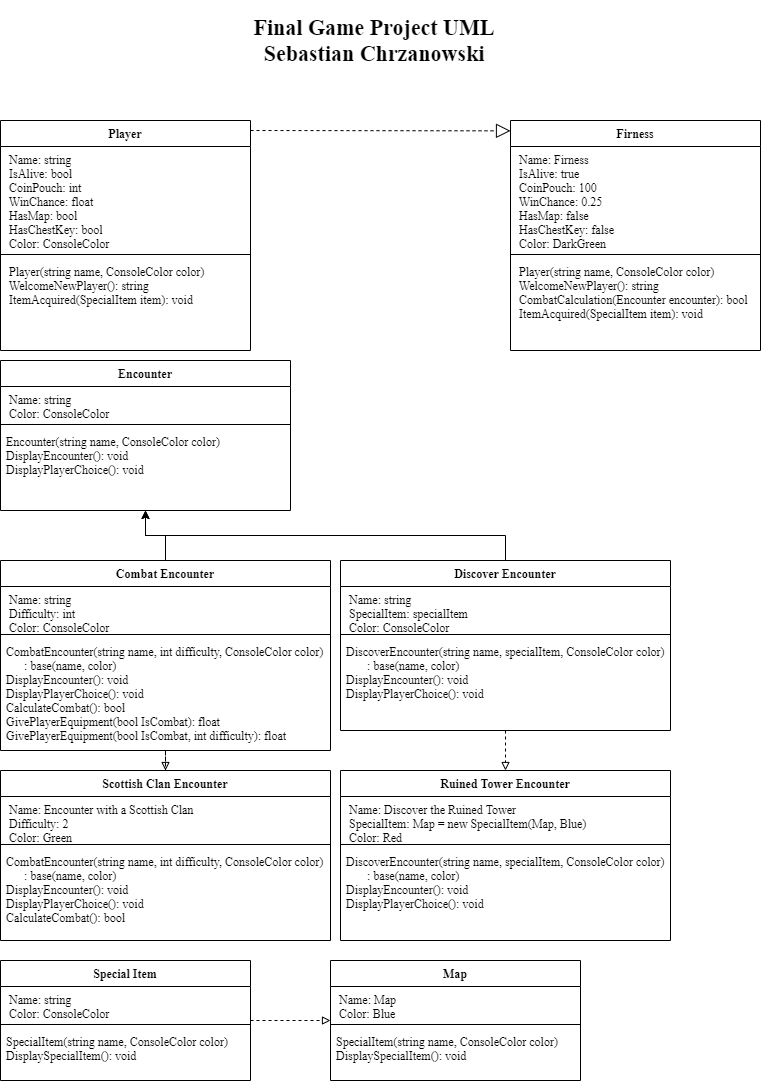

The diagram above was exported from draw.io. Its source (the exported page's mxGraphModel, read from the mxfile embedded in the PNG):
<mxGraphModel dx="984" dy="617" grid="1" gridSize="10" guides="1" tooltips="1" connect="1" arrows="1" fold="1" page="1" pageScale="1" pageWidth="827" pageHeight="1169" math="0" shadow="0">
  <root>
    <mxCell id="0" />
    <mxCell id="1" parent="0" />
    <mxCell id="AFOsU5jIjBHi3K2omZQ4-5" value="Player" style="swimlane;fontStyle=1;align=center;verticalAlign=top;childLayout=stackLayout;horizontal=1;startSize=26;horizontalStack=0;resizeParent=1;resizeParentMax=0;resizeLast=0;collapsible=1;marginBottom=0;fontFamily=Times New Roman;" vertex="1" parent="1">
      <mxGeometry x="40" y="160" width="250" height="230" as="geometry">
        <mxRectangle x="40" y="40" width="100" height="26" as="alternateBounds" />
      </mxGeometry>
    </mxCell>
    <mxCell id="AFOsU5jIjBHi3K2omZQ4-6" value=" Name: string&#10; IsAlive: bool&#10; CoinPouch: int&#10; WinChance: float&#10; HasMap: bool&#10; HasChestKey: bool&#10; Color: ConsoleColor&#10;   " style="text;strokeColor=none;fillColor=none;align=left;verticalAlign=top;spacingLeft=4;spacingRight=4;overflow=hidden;rotatable=0;points=[[0,0.5],[1,0.5]];portConstraint=eastwest;fontFamily=Times New Roman;" vertex="1" parent="AFOsU5jIjBHi3K2omZQ4-5">
      <mxGeometry y="26" width="250" height="104" as="geometry" />
    </mxCell>
    <mxCell id="AFOsU5jIjBHi3K2omZQ4-7" value="" style="line;strokeWidth=1;fillColor=none;align=left;verticalAlign=middle;spacingTop=-1;spacingLeft=3;spacingRight=3;rotatable=0;labelPosition=right;points=[];portConstraint=eastwest;fontFamily=Times New Roman;" vertex="1" parent="AFOsU5jIjBHi3K2omZQ4-5">
      <mxGeometry y="130" width="250" height="8" as="geometry" />
    </mxCell>
    <mxCell id="AFOsU5jIjBHi3K2omZQ4-8" value=" Player(string name, ConsoleColor color)&#10; WelcomeNewPlayer(): string &#10; ItemAcquired(SpecialItem item): void&#10; " style="text;strokeColor=none;fillColor=none;align=left;verticalAlign=top;spacingLeft=4;spacingRight=4;overflow=hidden;rotatable=0;points=[[0,0.5],[1,0.5]];portConstraint=eastwest;fontFamily=Times New Roman;" vertex="1" parent="AFOsU5jIjBHi3K2omZQ4-5">
      <mxGeometry y="138" width="250" height="92" as="geometry" />
    </mxCell>
    <mxCell id="AFOsU5jIjBHi3K2omZQ4-10" value="Final Game Project UML&lt;br style=&quot;font-size: 22px;&quot;&gt;Sebastian Chrzanowski" style="text;html=1;strokeColor=none;fillColor=none;align=center;verticalAlign=middle;whiteSpace=wrap;rounded=0;fontSize=22;fontStyle=1;fontFamily=Times New Roman;" vertex="1" parent="1">
      <mxGeometry x="194" y="40" width="440" height="80" as="geometry" />
    </mxCell>
    <mxCell id="AFOsU5jIjBHi3K2omZQ4-12" value="Firness" style="swimlane;fontStyle=1;align=center;verticalAlign=top;childLayout=stackLayout;horizontal=1;startSize=26;horizontalStack=0;resizeParent=1;resizeParentMax=0;resizeLast=0;collapsible=1;marginBottom=0;fontFamily=Times New Roman;" vertex="1" parent="1">
      <mxGeometry x="550" y="160" width="250" height="230" as="geometry">
        <mxRectangle x="40" y="40" width="100" height="26" as="alternateBounds" />
      </mxGeometry>
    </mxCell>
    <mxCell id="AFOsU5jIjBHi3K2omZQ4-13" value=" Name: Firness&#10; IsAlive: true&#10; CoinPouch: 100&#10; WinChance: 0.25&#10; HasMap: false&#10; HasChestKey: false&#10; Color: DarkGreen&#10;   " style="text;strokeColor=none;fillColor=none;align=left;verticalAlign=top;spacingLeft=4;spacingRight=4;overflow=hidden;rotatable=0;points=[[0,0.5],[1,0.5]];portConstraint=eastwest;fontFamily=Times New Roman;" vertex="1" parent="AFOsU5jIjBHi3K2omZQ4-12">
      <mxGeometry y="26" width="250" height="104" as="geometry" />
    </mxCell>
    <mxCell id="AFOsU5jIjBHi3K2omZQ4-14" value="" style="line;strokeWidth=1;fillColor=none;align=left;verticalAlign=middle;spacingTop=-1;spacingLeft=3;spacingRight=3;rotatable=0;labelPosition=right;points=[];portConstraint=eastwest;fontFamily=Times New Roman;" vertex="1" parent="AFOsU5jIjBHi3K2omZQ4-12">
      <mxGeometry y="130" width="250" height="8" as="geometry" />
    </mxCell>
    <mxCell id="AFOsU5jIjBHi3K2omZQ4-15" value=" Player(string name, ConsoleColor color)&#10; WelcomeNewPlayer(): string &#10; CombatCalculation(Encounter encounter): bool&#10; ItemAcquired(SpecialItem item): void&#10; " style="text;strokeColor=none;fillColor=none;align=left;verticalAlign=top;spacingLeft=4;spacingRight=4;overflow=hidden;rotatable=0;points=[[0,0.5],[1,0.5]];portConstraint=eastwest;fontFamily=Times New Roman;" vertex="1" parent="AFOsU5jIjBHi3K2omZQ4-12">
      <mxGeometry y="138" width="250" height="92" as="geometry" />
    </mxCell>
    <mxCell id="AFOsU5jIjBHi3K2omZQ4-20" value="Encounter" style="swimlane;fontStyle=1;align=center;verticalAlign=top;childLayout=stackLayout;horizontal=1;startSize=26;horizontalStack=0;resizeParent=1;resizeParentMax=0;resizeLast=0;collapsible=1;marginBottom=0;fontFamily=Times New Roman;" vertex="1" parent="1">
      <mxGeometry x="40" y="400" width="290" height="150" as="geometry">
        <mxRectangle x="40" y="40" width="100" height="26" as="alternateBounds" />
      </mxGeometry>
    </mxCell>
    <mxCell id="AFOsU5jIjBHi3K2omZQ4-21" value=" Name: string&#10; Color: ConsoleColor&#10;   " style="text;strokeColor=none;fillColor=none;align=left;verticalAlign=top;spacingLeft=4;spacingRight=4;overflow=hidden;rotatable=0;points=[[0,0.5],[1,0.5]];portConstraint=eastwest;fontFamily=Times New Roman;" vertex="1" parent="AFOsU5jIjBHi3K2omZQ4-20">
      <mxGeometry y="26" width="290" height="34" as="geometry" />
    </mxCell>
    <mxCell id="AFOsU5jIjBHi3K2omZQ4-22" value="" style="line;strokeWidth=1;fillColor=none;align=left;verticalAlign=middle;spacingTop=-1;spacingLeft=3;spacingRight=3;rotatable=0;labelPosition=right;points=[];portConstraint=eastwest;fontFamily=Times New Roman;" vertex="1" parent="AFOsU5jIjBHi3K2omZQ4-20">
      <mxGeometry y="60" width="290" height="8" as="geometry" />
    </mxCell>
    <mxCell id="AFOsU5jIjBHi3K2omZQ4-23" value="Encounter(string name, ConsoleColor color)&#10;DisplayEncounter(): void&#10;DisplayPlayerChoice(): void" style="text;strokeColor=none;fillColor=none;align=left;verticalAlign=top;spacingLeft=4;spacingRight=4;overflow=hidden;rotatable=0;points=[[0,0.5],[1,0.5]];portConstraint=eastwest;fontFamily=Times New Roman;" vertex="1" parent="AFOsU5jIjBHi3K2omZQ4-20">
      <mxGeometry y="68" width="290" height="82" as="geometry" />
    </mxCell>
    <mxCell id="AFOsU5jIjBHi3K2omZQ4-77" style="edgeStyle=orthogonalEdgeStyle;rounded=0;orthogonalLoop=1;jettySize=auto;html=1;exitX=0.5;exitY=0;exitDx=0;exitDy=0;fontFamily=Times New Roman;fontSize=22;" edge="1" parent="1" source="AFOsU5jIjBHi3K2omZQ4-67" target="AFOsU5jIjBHi3K2omZQ4-20">
      <mxGeometry relative="1" as="geometry" />
    </mxCell>
    <mxCell id="AFOsU5jIjBHi3K2omZQ4-97" value="" style="edgeStyle=orthogonalEdgeStyle;rounded=0;orthogonalLoop=1;jettySize=auto;html=1;dashed=1;endArrow=block;endFill=0;fontFamily=Times New Roman;fontSize=22;entryX=0.5;entryY=0;entryDx=0;entryDy=0;" edge="1" parent="1" source="AFOsU5jIjBHi3K2omZQ4-67" target="AFOsU5jIjBHi3K2omZQ4-93">
      <mxGeometry relative="1" as="geometry" />
    </mxCell>
    <mxCell id="AFOsU5jIjBHi3K2omZQ4-67" value="Combat Encounter" style="swimlane;fontStyle=1;align=center;verticalAlign=top;childLayout=stackLayout;horizontal=1;startSize=26;horizontalStack=0;resizeParent=1;resizeParentMax=0;resizeLast=0;collapsible=1;marginBottom=0;fontFamily=Times New Roman;" vertex="1" parent="1">
      <mxGeometry x="40" y="600" width="330" height="190" as="geometry">
        <mxRectangle x="40" y="40" width="100" height="26" as="alternateBounds" />
      </mxGeometry>
    </mxCell>
    <mxCell id="AFOsU5jIjBHi3K2omZQ4-68" value=" Name: string&#10; Difficulty: int&#10; Color: ConsoleColor&#10;   " style="text;strokeColor=none;fillColor=none;align=left;verticalAlign=top;spacingLeft=4;spacingRight=4;overflow=hidden;rotatable=0;points=[[0,0.5],[1,0.5]];portConstraint=eastwest;fontFamily=Times New Roman;" vertex="1" parent="AFOsU5jIjBHi3K2omZQ4-67">
      <mxGeometry y="26" width="330" height="44" as="geometry" />
    </mxCell>
    <mxCell id="AFOsU5jIjBHi3K2omZQ4-69" value="" style="line;strokeWidth=1;fillColor=none;align=left;verticalAlign=middle;spacingTop=-1;spacingLeft=3;spacingRight=3;rotatable=0;labelPosition=right;points=[];portConstraint=eastwest;fontFamily=Times New Roman;" vertex="1" parent="AFOsU5jIjBHi3K2omZQ4-67">
      <mxGeometry y="70" width="330" height="8" as="geometry" />
    </mxCell>
    <mxCell id="AFOsU5jIjBHi3K2omZQ4-70" value="CombatEncounter(string name, int difficulty, ConsoleColor color)&#10;      : base(name, color)&#10;DisplayEncounter(): void&#10;DisplayPlayerChoice(): void&#10;CalculateCombat(): bool&#10;GivePlayerEquipment(bool IsCombat): float&#10;GivePlayerEquipment(bool IsCombat, int difficulty): float" style="text;strokeColor=none;fillColor=none;align=left;verticalAlign=top;spacingLeft=4;spacingRight=4;overflow=hidden;rotatable=0;points=[[0,0.5],[1,0.5]];portConstraint=eastwest;fontFamily=Times New Roman;" vertex="1" parent="AFOsU5jIjBHi3K2omZQ4-67">
      <mxGeometry y="78" width="330" height="112" as="geometry" />
    </mxCell>
    <mxCell id="AFOsU5jIjBHi3K2omZQ4-93" value="Scottish Clan Encounter" style="swimlane;fontStyle=1;align=center;verticalAlign=top;childLayout=stackLayout;horizontal=1;startSize=26;horizontalStack=0;resizeParent=1;resizeParentMax=0;resizeLast=0;collapsible=1;marginBottom=0;fontFamily=Times New Roman;" vertex="1" parent="1">
      <mxGeometry x="40" y="810" width="330" height="170" as="geometry">
        <mxRectangle x="40" y="40" width="100" height="26" as="alternateBounds" />
      </mxGeometry>
    </mxCell>
    <mxCell id="AFOsU5jIjBHi3K2omZQ4-94" value=" Name: Encounter with a Scottish Clan&#10; Difficulty: 2&#10; Color: Green&#10;   " style="text;strokeColor=none;fillColor=none;align=left;verticalAlign=top;spacingLeft=4;spacingRight=4;overflow=hidden;rotatable=0;points=[[0,0.5],[1,0.5]];portConstraint=eastwest;fontFamily=Times New Roman;" vertex="1" parent="AFOsU5jIjBHi3K2omZQ4-93">
      <mxGeometry y="26" width="330" height="44" as="geometry" />
    </mxCell>
    <mxCell id="AFOsU5jIjBHi3K2omZQ4-95" value="" style="line;strokeWidth=1;fillColor=none;align=left;verticalAlign=middle;spacingTop=-1;spacingLeft=3;spacingRight=3;rotatable=0;labelPosition=right;points=[];portConstraint=eastwest;fontFamily=Times New Roman;" vertex="1" parent="AFOsU5jIjBHi3K2omZQ4-93">
      <mxGeometry y="70" width="330" height="8" as="geometry" />
    </mxCell>
    <mxCell id="AFOsU5jIjBHi3K2omZQ4-96" value="CombatEncounter(string name, int difficulty, ConsoleColor color)&#10;      : base(name, color)&#10;DisplayEncounter(): void&#10;DisplayPlayerChoice(): void&#10;CalculateCombat(): bool" style="text;strokeColor=none;fillColor=none;align=left;verticalAlign=top;spacingLeft=4;spacingRight=4;overflow=hidden;rotatable=0;points=[[0,0.5],[1,0.5]];portConstraint=eastwest;fontFamily=Times New Roman;" vertex="1" parent="AFOsU5jIjBHi3K2omZQ4-93">
      <mxGeometry y="78" width="330" height="92" as="geometry" />
    </mxCell>
    <mxCell id="AFOsU5jIjBHi3K2omZQ4-32" value="" style="endArrow=block;dashed=1;endFill=0;endSize=12;html=1;fontFamily=Times New Roman;fontSize=22;entryX=0;entryY=0.045;entryDx=0;entryDy=0;entryPerimeter=0;" edge="1" parent="1" target="AFOsU5jIjBHi3K2omZQ4-12">
      <mxGeometry width="160" relative="1" as="geometry">
        <mxPoint x="290" y="170" as="sourcePoint" />
        <mxPoint x="450" y="170" as="targetPoint" />
      </mxGeometry>
    </mxCell>
    <mxCell id="AFOsU5jIjBHi3K2omZQ4-76" style="edgeStyle=orthogonalEdgeStyle;rounded=0;orthogonalLoop=1;jettySize=auto;html=1;exitX=0.5;exitY=0;exitDx=0;exitDy=0;fontFamily=Times New Roman;fontSize=22;" edge="1" parent="1" source="AFOsU5jIjBHi3K2omZQ4-72" target="AFOsU5jIjBHi3K2omZQ4-20">
      <mxGeometry relative="1" as="geometry" />
    </mxCell>
    <mxCell id="AFOsU5jIjBHi3K2omZQ4-102" value="" style="edgeStyle=orthogonalEdgeStyle;rounded=0;orthogonalLoop=1;jettySize=auto;html=1;dashed=1;endArrow=block;endFill=0;fontFamily=Times New Roman;fontSize=22;" edge="1" parent="1" source="AFOsU5jIjBHi3K2omZQ4-72" target="AFOsU5jIjBHi3K2omZQ4-98">
      <mxGeometry relative="1" as="geometry" />
    </mxCell>
    <mxCell id="AFOsU5jIjBHi3K2omZQ4-72" value="Discover Encounter" style="swimlane;fontStyle=1;align=center;verticalAlign=top;childLayout=stackLayout;horizontal=1;startSize=26;horizontalStack=0;resizeParent=1;resizeParentMax=0;resizeLast=0;collapsible=1;marginBottom=0;fontFamily=Times New Roman;" vertex="1" parent="1">
      <mxGeometry x="380" y="600" width="330" height="170" as="geometry">
        <mxRectangle x="270" y="600" width="100" height="26" as="alternateBounds" />
      </mxGeometry>
    </mxCell>
    <mxCell id="AFOsU5jIjBHi3K2omZQ4-73" value=" Name: string&#10; SpecialItem: specialItem&#10; Color: ConsoleColor&#10;   " style="text;strokeColor=none;fillColor=none;align=left;verticalAlign=top;spacingLeft=4;spacingRight=4;overflow=hidden;rotatable=0;points=[[0,0.5],[1,0.5]];portConstraint=eastwest;fontFamily=Times New Roman;" vertex="1" parent="AFOsU5jIjBHi3K2omZQ4-72">
      <mxGeometry y="26" width="330" height="44" as="geometry" />
    </mxCell>
    <mxCell id="AFOsU5jIjBHi3K2omZQ4-74" value="" style="line;strokeWidth=1;fillColor=none;align=left;verticalAlign=middle;spacingTop=-1;spacingLeft=3;spacingRight=3;rotatable=0;labelPosition=right;points=[];portConstraint=eastwest;fontFamily=Times New Roman;" vertex="1" parent="AFOsU5jIjBHi3K2omZQ4-72">
      <mxGeometry y="70" width="330" height="8" as="geometry" />
    </mxCell>
    <mxCell id="AFOsU5jIjBHi3K2omZQ4-75" value="DiscoverEncounter(string name, specialItem, ConsoleColor color)&#10;       : base(name, color)&#10;DisplayEncounter(): void&#10;DisplayPlayerChoice(): void&#10;" style="text;strokeColor=none;fillColor=none;align=left;verticalAlign=top;spacingLeft=4;spacingRight=4;overflow=hidden;rotatable=0;points=[[0,0.5],[1,0.5]];portConstraint=eastwest;fontFamily=Times New Roman;" vertex="1" parent="AFOsU5jIjBHi3K2omZQ4-72">
      <mxGeometry y="78" width="330" height="92" as="geometry" />
    </mxCell>
    <mxCell id="AFOsU5jIjBHi3K2omZQ4-98" value="Ruined Tower Encounter" style="swimlane;fontStyle=1;align=center;verticalAlign=top;childLayout=stackLayout;horizontal=1;startSize=26;horizontalStack=0;resizeParent=1;resizeParentMax=0;resizeLast=0;collapsible=1;marginBottom=0;fontFamily=Times New Roman;" vertex="1" parent="1">
      <mxGeometry x="380" y="810" width="330" height="170" as="geometry">
        <mxRectangle x="270" y="600" width="100" height="26" as="alternateBounds" />
      </mxGeometry>
    </mxCell>
    <mxCell id="AFOsU5jIjBHi3K2omZQ4-99" value=" Name: Discover the Ruined Tower&#10; SpecialItem: Map = new SpecialItem(Map, Blue)&#10; Color: Red&#10;   " style="text;strokeColor=none;fillColor=none;align=left;verticalAlign=top;spacingLeft=4;spacingRight=4;overflow=hidden;rotatable=0;points=[[0,0.5],[1,0.5]];portConstraint=eastwest;fontFamily=Times New Roman;" vertex="1" parent="AFOsU5jIjBHi3K2omZQ4-98">
      <mxGeometry y="26" width="330" height="44" as="geometry" />
    </mxCell>
    <mxCell id="AFOsU5jIjBHi3K2omZQ4-100" value="" style="line;strokeWidth=1;fillColor=none;align=left;verticalAlign=middle;spacingTop=-1;spacingLeft=3;spacingRight=3;rotatable=0;labelPosition=right;points=[];portConstraint=eastwest;fontFamily=Times New Roman;" vertex="1" parent="AFOsU5jIjBHi3K2omZQ4-98">
      <mxGeometry y="70" width="330" height="8" as="geometry" />
    </mxCell>
    <mxCell id="AFOsU5jIjBHi3K2omZQ4-101" value="DiscoverEncounter(string name, specialItem, ConsoleColor color)&#10;       : base(name, color)&#10;DisplayEncounter(): void&#10;DisplayPlayerChoice(): void&#10;&#10;" style="text;strokeColor=none;fillColor=none;align=left;verticalAlign=top;spacingLeft=4;spacingRight=4;overflow=hidden;rotatable=0;points=[[0,0.5],[1,0.5]];portConstraint=eastwest;fontFamily=Times New Roman;" vertex="1" parent="AFOsU5jIjBHi3K2omZQ4-98">
      <mxGeometry y="78" width="330" height="92" as="geometry" />
    </mxCell>
    <mxCell id="AFOsU5jIjBHi3K2omZQ4-107" value="" style="edgeStyle=orthogonalEdgeStyle;rounded=0;orthogonalLoop=1;jettySize=auto;html=1;dashed=1;endArrow=block;endFill=0;fontFamily=Times New Roman;fontSize=22;" edge="1" parent="1" source="AFOsU5jIjBHi3K2omZQ4-89" target="AFOsU5jIjBHi3K2omZQ4-103">
      <mxGeometry relative="1" as="geometry" />
    </mxCell>
    <mxCell id="AFOsU5jIjBHi3K2omZQ4-89" value="Special Item" style="swimlane;fontStyle=1;align=center;verticalAlign=top;childLayout=stackLayout;horizontal=1;startSize=26;horizontalStack=0;resizeParent=1;resizeParentMax=0;resizeLast=0;collapsible=1;marginBottom=0;fontFamily=Times New Roman;" vertex="1" parent="1">
      <mxGeometry x="40" y="1000" width="250" height="120" as="geometry">
        <mxRectangle x="10" y="800" width="100" height="26" as="alternateBounds" />
      </mxGeometry>
    </mxCell>
    <mxCell id="AFOsU5jIjBHi3K2omZQ4-90" value=" Name: string&#10; Color: ConsoleColor&#10;   " style="text;strokeColor=none;fillColor=none;align=left;verticalAlign=top;spacingLeft=4;spacingRight=4;overflow=hidden;rotatable=0;points=[[0,0.5],[1,0.5]];portConstraint=eastwest;fontFamily=Times New Roman;" vertex="1" parent="AFOsU5jIjBHi3K2omZQ4-89">
      <mxGeometry y="26" width="250" height="34" as="geometry" />
    </mxCell>
    <mxCell id="AFOsU5jIjBHi3K2omZQ4-91" value="" style="line;strokeWidth=1;fillColor=none;align=left;verticalAlign=middle;spacingTop=-1;spacingLeft=3;spacingRight=3;rotatable=0;labelPosition=right;points=[];portConstraint=eastwest;fontFamily=Times New Roman;" vertex="1" parent="AFOsU5jIjBHi3K2omZQ4-89">
      <mxGeometry y="60" width="250" height="8" as="geometry" />
    </mxCell>
    <mxCell id="AFOsU5jIjBHi3K2omZQ4-92" value="SpecialItem(string name, ConsoleColor color)&#10;DisplaySpecialItem(): void&#10;" style="text;strokeColor=none;fillColor=none;align=left;verticalAlign=top;spacingLeft=4;spacingRight=4;overflow=hidden;rotatable=0;points=[[0,0.5],[1,0.5]];portConstraint=eastwest;fontFamily=Times New Roman;" vertex="1" parent="AFOsU5jIjBHi3K2omZQ4-89">
      <mxGeometry y="68" width="250" height="52" as="geometry" />
    </mxCell>
    <mxCell id="AFOsU5jIjBHi3K2omZQ4-103" value="Map" style="swimlane;fontStyle=1;align=center;verticalAlign=top;childLayout=stackLayout;horizontal=1;startSize=26;horizontalStack=0;resizeParent=1;resizeParentMax=0;resizeLast=0;collapsible=1;marginBottom=0;fontFamily=Times New Roman;" vertex="1" parent="1">
      <mxGeometry x="370" y="1000" width="250" height="120" as="geometry">
        <mxRectangle x="10" y="800" width="100" height="26" as="alternateBounds" />
      </mxGeometry>
    </mxCell>
    <mxCell id="AFOsU5jIjBHi3K2omZQ4-104" value=" Name: Map&#10; Color: Blue&#10;   " style="text;strokeColor=none;fillColor=none;align=left;verticalAlign=top;spacingLeft=4;spacingRight=4;overflow=hidden;rotatable=0;points=[[0,0.5],[1,0.5]];portConstraint=eastwest;fontFamily=Times New Roman;" vertex="1" parent="AFOsU5jIjBHi3K2omZQ4-103">
      <mxGeometry y="26" width="250" height="34" as="geometry" />
    </mxCell>
    <mxCell id="AFOsU5jIjBHi3K2omZQ4-105" value="" style="line;strokeWidth=1;fillColor=none;align=left;verticalAlign=middle;spacingTop=-1;spacingLeft=3;spacingRight=3;rotatable=0;labelPosition=right;points=[];portConstraint=eastwest;fontFamily=Times New Roman;" vertex="1" parent="AFOsU5jIjBHi3K2omZQ4-103">
      <mxGeometry y="60" width="250" height="8" as="geometry" />
    </mxCell>
    <mxCell id="AFOsU5jIjBHi3K2omZQ4-106" value="SpecialItem(string name, ConsoleColor color)&#10;DisplaySpecialItem(): void&#10;" style="text;strokeColor=none;fillColor=none;align=left;verticalAlign=top;spacingLeft=4;spacingRight=4;overflow=hidden;rotatable=0;points=[[0,0.5],[1,0.5]];portConstraint=eastwest;fontFamily=Times New Roman;" vertex="1" parent="AFOsU5jIjBHi3K2omZQ4-103">
      <mxGeometry y="68" width="250" height="52" as="geometry" />
    </mxCell>
  </root>
</mxGraphModel>